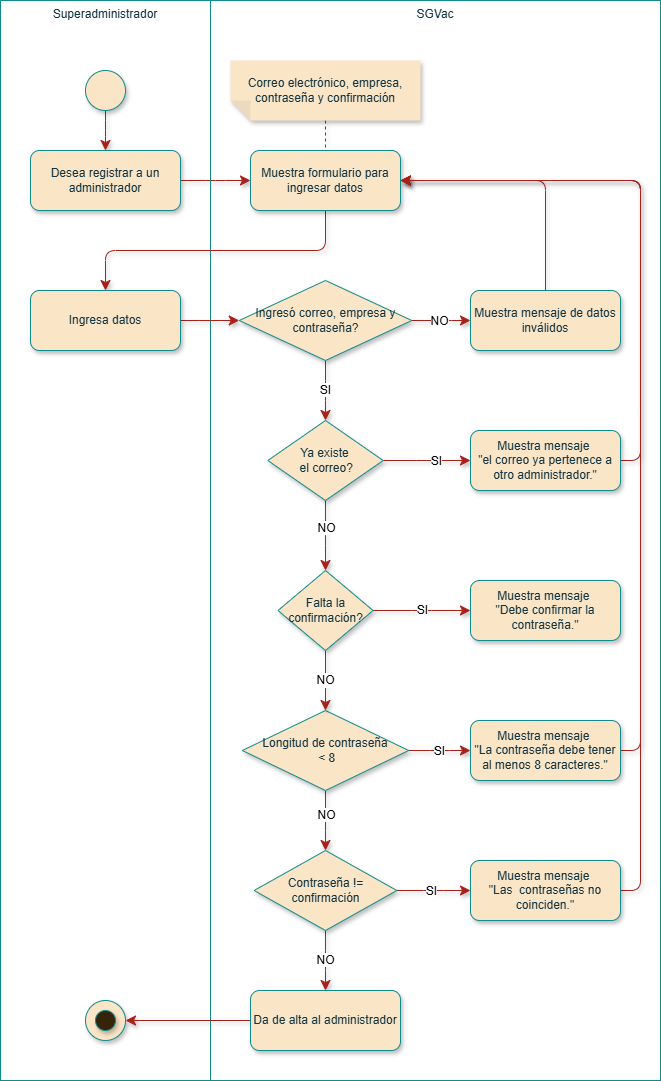

The diagram above was exported from draw.io. Its source (the exported page's mxGraphModel, read from the mxfile embedded in the PNG):
<mxGraphModel dx="786" dy="423" grid="1" gridSize="10" guides="1" tooltips="1" connect="1" arrows="1" fold="1" page="1" pageScale="1" pageWidth="827" pageHeight="1169" math="0" shadow="0">
  <root>
    <mxCell id="0" />
    <mxCell id="1" parent="0" />
    <mxCell id="IVUfIxKTZZv3_LD7kG5y-6" parent="1" style="rounded=0;whiteSpace=wrap;strokeColor=#0F8B8D;fontColor=#143642;fillColor=none;verticalAlign=top;fontFamily=Arial;labelBackgroundColor=none;html=1;" value="Superadministrador" vertex="1">
      <mxGeometry height="1080" width="210" x="20" y="40" as="geometry" />
    </mxCell>
    <mxCell id="vX0-nyg-rzqHEZjBwQVW-1" edge="1" parent="1" source="IVUfIxKTZZv3_LD7kG5y-1" style="edgeStyle=elbowEdgeStyle;shape=connector;curved=0;rounded=1;orthogonalLoop=1;jettySize=auto;elbow=vertical;html=1;strokeColor=#A8201A;align=center;verticalAlign=middle;fontFamily=Arial;fontSize=12;fontColor=default;labelBackgroundColor=none;resizable=0;startSize=8;endArrow=classic;endSize=8;shadow=1;" target="IVUfIxKTZZv3_LD7kG5y-2" value="">
      <mxGeometry relative="1" as="geometry" />
    </mxCell>
    <mxCell id="IVUfIxKTZZv3_LD7kG5y-1" parent="1" style="ellipse;whiteSpace=wrap;aspect=fixed;rounded=1;labelBackgroundColor=none;fillColor=#FAE5C7;strokeColor=#0F8B8D;fontColor=#143642;fontFamily=Arial;html=1;shadow=1;" value="" vertex="1">
      <mxGeometry height="40" width="40" x="105" y="110" as="geometry" />
    </mxCell>
    <mxCell id="XaGkbeAYPzQFVitOS1kv-1" edge="1" parent="1" source="IVUfIxKTZZv3_LD7kG5y-2" style="edgeStyle=elbowEdgeStyle;shape=connector;curved=0;rounded=1;orthogonalLoop=1;jettySize=auto;elbow=vertical;html=1;shadow=1;strokeColor=#A8201A;align=center;verticalAlign=middle;fontFamily=Arial;fontSize=12;fontColor=default;labelBackgroundColor=none;resizable=0;startSize=8;endArrow=classic;endSize=8;" target="0zscgz5cWm1JYymeTCS0-1" value="">
      <mxGeometry relative="1" as="geometry" />
    </mxCell>
    <mxCell id="IVUfIxKTZZv3_LD7kG5y-2" parent="1" style="rounded=1;whiteSpace=wrap;labelBackgroundColor=none;fillColor=#FAE5C7;strokeColor=#0F8B8D;fontColor=#143642;fontFamily=Arial;html=1;shadow=1;" value="Desea registrar a un administrador" vertex="1">
      <mxGeometry height="60" width="150" x="50" y="190" as="geometry" />
    </mxCell>
    <mxCell id="DNTc8l9gZBxjtoVxKWfF-1" parent="1" style="rounded=0;whiteSpace=wrap;strokeColor=#0F8B8D;fontColor=#143642;fillColor=none;verticalAlign=top;fontFamily=Arial;labelBackgroundColor=none;html=1;" value="SGVac" vertex="1">
      <mxGeometry height="1080" width="450" x="230" y="40" as="geometry" />
    </mxCell>
    <mxCell id="XaGkbeAYPzQFVitOS1kv-3" edge="1" parent="1" source="0zscgz5cWm1JYymeTCS0-1" style="edgeStyle=elbowEdgeStyle;shape=connector;curved=0;rounded=1;orthogonalLoop=1;jettySize=auto;elbow=vertical;html=1;shadow=1;strokeColor=#A8201A;align=center;verticalAlign=middle;fontFamily=Arial;fontSize=12;fontColor=default;labelBackgroundColor=none;resizable=0;startSize=8;endArrow=classic;endSize=8;" target="XaGkbeAYPzQFVitOS1kv-2">
      <mxGeometry relative="1" as="geometry" />
    </mxCell>
    <mxCell id="0zscgz5cWm1JYymeTCS0-1" parent="1" style="rounded=1;whiteSpace=wrap;labelBackgroundColor=none;fillColor=#FAE5C7;strokeColor=#0F8B8D;fontColor=#143642;fontFamily=Arial;html=1;shadow=1;" value="Muestra formulario para ingresar datos" vertex="1">
      <mxGeometry height="60" width="150" x="270" y="190" as="geometry" />
    </mxCell>
    <mxCell id="XaGkbeAYPzQFVitOS1kv-21" edge="1" parent="1" source="nNrUFF6f1n4sBPa7KNR9-2" style="edgeStyle=elbowEdgeStyle;shape=connector;curved=0;rounded=1;orthogonalLoop=1;jettySize=auto;elbow=horizontal;html=1;shadow=1;strokeColor=#A8201A;align=center;verticalAlign=middle;fontFamily=Arial;fontSize=12;fontColor=default;labelBackgroundColor=none;resizable=0;startSize=8;endArrow=classic;endSize=8;" target="XaGkbeAYPzQFVitOS1kv-20">
      <mxGeometry relative="1" as="geometry" />
    </mxCell>
    <mxCell id="XaGkbeAYPzQFVitOS1kv-29" connectable="0" parent="XaGkbeAYPzQFVitOS1kv-21" style="edgeLabel;html=1;align=center;verticalAlign=middle;resizable=0;points=[];fontSize=12;strokeColor=#0F8B8D;fontFamily=Arial;fontColor=default;labelBackgroundColor=none;fillColor=#FAE5C7;" value="&lt;span style=&quot;background-color: light-dark(#ffffff, var(--ge-dark-color, #121212));&quot;&gt;NO&lt;/span&gt;" vertex="1">
      <mxGeometry relative="1" x="-0.0975" as="geometry">
        <mxPoint as="offset" />
      </mxGeometry>
    </mxCell>
    <mxCell id="XaGkbeAYPzQFVitOS1kv-31" edge="1" parent="1" source="nNrUFF6f1n4sBPa7KNR9-2" style="edgeStyle=elbowEdgeStyle;shape=connector;curved=0;rounded=1;orthogonalLoop=1;jettySize=auto;elbow=vertical;html=1;shadow=1;strokeColor=#A8201A;align=center;verticalAlign=middle;fontFamily=Arial;fontSize=12;fontColor=default;labelBackgroundColor=none;resizable=0;startSize=8;endArrow=classic;endSize=8;" target="XaGkbeAYPzQFVitOS1kv-17" value="&lt;span style=&quot;background-color: light-dark(#ffffff, var(--ge-dark-color, #121212));&quot;&gt;SI&lt;/span&gt;">
      <mxGeometry relative="1" x="0.0003" as="geometry">
        <mxPoint as="offset" />
      </mxGeometry>
    </mxCell>
    <mxCell id="nNrUFF6f1n4sBPa7KNR9-2" parent="1" style="rhombus;whiteSpace=wrap;strokeColor=#0F8B8D;fontFamily=Arial;fontSize=12;fontColor=#143642;labelBackgroundColor=none;fillColor=#FAE5C7;textDirection=ltr;html=1;shadow=1;" value="Ingresó correo, empresa y contraseña?" vertex="1">
      <mxGeometry height="80" width="172.5" x="258.75" y="320" as="geometry" />
    </mxCell>
    <mxCell id="XaGkbeAYPzQFVitOS1kv-16" edge="1" parent="1" source="XaGkbeAYPzQFVitOS1kv-2" style="edgeStyle=elbowEdgeStyle;shape=connector;curved=0;rounded=1;orthogonalLoop=1;jettySize=auto;elbow=vertical;html=1;shadow=1;strokeColor=#A8201A;align=center;verticalAlign=middle;fontFamily=Arial;fontSize=12;fontColor=default;labelBackgroundColor=none;resizable=0;startSize=8;endArrow=classic;endSize=8;" target="nNrUFF6f1n4sBPa7KNR9-2" value="">
      <mxGeometry relative="1" as="geometry" />
    </mxCell>
    <mxCell id="XaGkbeAYPzQFVitOS1kv-2" parent="1" style="rounded=1;whiteSpace=wrap;labelBackgroundColor=none;fillColor=#FAE5C7;strokeColor=#0F8B8D;fontColor=#143642;fontFamily=Arial;html=1;shadow=1;" value="Ingresa datos" vertex="1">
      <mxGeometry height="60" width="150" x="50" y="330" as="geometry" />
    </mxCell>
    <mxCell id="XaGkbeAYPzQFVitOS1kv-15" edge="1" parent="1" source="XaGkbeAYPzQFVitOS1kv-8" style="shape=connector;rounded=1;orthogonalLoop=1;jettySize=auto;elbow=vertical;html=1;shadow=1;strokeColor=#A8201A;align=center;verticalAlign=middle;fontFamily=Arial;fontSize=12;fontColor=default;labelBackgroundColor=none;resizable=0;startSize=8;endArrow=none;endSize=8;endFill=0;dashed=1;" target="0zscgz5cWm1JYymeTCS0-1" value="">
      <mxGeometry relative="1" as="geometry" />
    </mxCell>
    <mxCell id="XaGkbeAYPzQFVitOS1kv-8" parent="1" style="shape=note;whiteSpace=wrap;html=1;backgroundOutline=1;fontColor=#143642;darkOpacity=0.05;fillColor=#FAE5C7;strokeColor=none;fillStyle=solid;direction=west;gradientDirection=north;shadow=1;size=20;pointerEvents=1;labelBackgroundColor=none;fontFamily=Arial;" value="&lt;font&gt;Correo electrónico, empresa, contraseña y confirmación&lt;/font&gt;" vertex="1">
      <mxGeometry height="60" width="190" x="250" y="100" as="geometry" />
    </mxCell>
    <mxCell id="XaGkbeAYPzQFVitOS1kv-33" edge="1" parent="1" source="XaGkbeAYPzQFVitOS1kv-17" style="edgeStyle=elbowEdgeStyle;shape=connector;curved=0;rounded=1;orthogonalLoop=1;jettySize=auto;elbow=vertical;html=1;shadow=1;strokeColor=#A8201A;align=center;verticalAlign=middle;fontFamily=Arial;fontSize=12;fontColor=default;labelBackgroundColor=none;resizable=0;startSize=8;endArrow=classic;endSize=8;" target="XaGkbeAYPzQFVitOS1kv-32" value="">
      <mxGeometry relative="1" as="geometry" />
    </mxCell>
    <mxCell id="XaGkbeAYPzQFVitOS1kv-35" connectable="0" parent="XaGkbeAYPzQFVitOS1kv-33" style="edgeLabel;html=1;align=center;verticalAlign=middle;resizable=0;points=[];fontSize=12;strokeColor=#0F8B8D;fontFamily=Arial;fontColor=default;labelBackgroundColor=none;fillColor=#FAE5C7;" value="&lt;span style=&quot;background-color: light-dark(#ffffff, var(--ge-dark-color, #121212));&quot;&gt;SI&lt;/span&gt;" vertex="1">
      <mxGeometry relative="1" x="-0.289" y="-1" as="geometry">
        <mxPoint x="22" y="-1" as="offset" />
      </mxGeometry>
    </mxCell>
    <mxCell id="XaGkbeAYPzQFVitOS1kv-38" edge="1" parent="1" source="XaGkbeAYPzQFVitOS1kv-17" style="edgeStyle=elbowEdgeStyle;shape=connector;curved=0;rounded=1;orthogonalLoop=1;jettySize=auto;elbow=vertical;html=1;shadow=1;strokeColor=#A8201A;align=center;verticalAlign=middle;fontFamily=Arial;fontSize=12;fontColor=default;labelBackgroundColor=none;resizable=0;startSize=8;endArrow=classic;endSize=8;entryX=0.5;entryY=0;entryDx=0;entryDy=0;" target="m5apbkuJhZvFJ7Ny_5fc-2" value="">
      <mxGeometry relative="1" as="geometry">
        <mxPoint x="340" y="590" as="targetPoint" />
      </mxGeometry>
    </mxCell>
    <mxCell id="XaGkbeAYPzQFVitOS1kv-42" connectable="0" parent="XaGkbeAYPzQFVitOS1kv-38" style="edgeLabel;html=1;align=center;verticalAlign=middle;resizable=0;points=[];fontSize=12;strokeColor=#0F8B8D;fontFamily=Arial;fontColor=default;labelBackgroundColor=none;fillColor=#FAE5C7;" value="&lt;span style=&quot;background-color: light-dark(#ffffff, var(--ge-dark-color, #121212));&quot;&gt;NO&lt;/span&gt;" vertex="1">
      <mxGeometry relative="1" x="-0.2144" y="1" as="geometry">
        <mxPoint as="offset" />
      </mxGeometry>
    </mxCell>
    <mxCell id="XaGkbeAYPzQFVitOS1kv-17" parent="1" style="rhombus;whiteSpace=wrap;strokeColor=#0F8B8D;fontFamily=Arial;fontSize=12;fontColor=#143642;labelBackgroundColor=none;fillColor=#FAE5C7;textDirection=ltr;html=1;shadow=1;" value="Ya existe&lt;div&gt;&amp;nbsp;el correo?&lt;/div&gt;" vertex="1">
      <mxGeometry height="80" width="115.31" x="287.34" y="460" as="geometry" />
    </mxCell>
    <mxCell id="XaGkbeAYPzQFVitOS1kv-24" edge="1" parent="1" source="XaGkbeAYPzQFVitOS1kv-20" style="edgeStyle=elbowEdgeStyle;shape=connector;curved=0;rounded=1;orthogonalLoop=1;jettySize=auto;elbow=vertical;html=1;entryX=1;entryY=0.5;entryDx=0;entryDy=0;shadow=1;strokeColor=#A8201A;align=center;verticalAlign=middle;fontFamily=Arial;fontSize=12;fontColor=default;labelBackgroundColor=none;resizable=0;startSize=8;endArrow=classic;endSize=8;" target="0zscgz5cWm1JYymeTCS0-1">
      <mxGeometry relative="1" as="geometry">
        <Array as="points">
          <mxPoint x="565" y="220" />
        </Array>
      </mxGeometry>
    </mxCell>
    <mxCell id="XaGkbeAYPzQFVitOS1kv-20" parent="1" style="rounded=1;whiteSpace=wrap;labelBackgroundColor=none;fillColor=#FAE5C7;strokeColor=#0F8B8D;fontColor=#143642;fontFamily=Arial;html=1;shadow=1;" value="Muestra mensaje de datos inválidos" vertex="1">
      <mxGeometry height="60" width="150" x="490" y="330" as="geometry" />
    </mxCell>
    <mxCell id="XaGkbeAYPzQFVitOS1kv-28" connectable="0" parent="1" style="group;fontFamily=Arial;" value="" vertex="1">
      <mxGeometry height="40" width="40" x="105" y="1040" as="geometry" />
    </mxCell>
    <mxCell id="XaGkbeAYPzQFVitOS1kv-12" parent="XaGkbeAYPzQFVitOS1kv-28" style="ellipse;whiteSpace=wrap;aspect=fixed;rounded=1;labelBackgroundColor=none;fillColor=#FAE5C7;strokeColor=#0F8B8D;fontColor=#143642;fontFamily=Arial;html=1;shadow=1;" value="" vertex="1">
      <mxGeometry height="40" width="40" as="geometry" />
    </mxCell>
    <mxCell id="XaGkbeAYPzQFVitOS1kv-13" parent="XaGkbeAYPzQFVitOS1kv-28" style="ellipse;whiteSpace=wrap;aspect=fixed;rounded=1;labelBackgroundColor=none;fillColor=light-dark(#36240A,#FAE5C7);strokeColor=#0F8B8D;fontColor=#143642;fontFamily=Arial;html=1;shadow=1;" value="" vertex="1">
      <mxGeometry height="20" width="20" x="10" y="10" as="geometry" />
    </mxCell>
    <mxCell id="XaGkbeAYPzQFVitOS1kv-34" edge="1" parent="1" source="XaGkbeAYPzQFVitOS1kv-32" style="edgeStyle=elbowEdgeStyle;shape=connector;curved=0;rounded=1;orthogonalLoop=1;jettySize=auto;elbow=vertical;html=1;entryX=1;entryY=0.5;entryDx=0;entryDy=0;shadow=1;strokeColor=#A8201A;align=center;verticalAlign=middle;fontFamily=Arial;fontSize=12;fontColor=default;labelBackgroundColor=none;resizable=0;startSize=8;endArrow=classic;endSize=8;" target="0zscgz5cWm1JYymeTCS0-1">
      <mxGeometry relative="1" as="geometry">
        <Array as="points">
          <mxPoint x="660" y="360" />
        </Array>
      </mxGeometry>
    </mxCell>
    <mxCell id="XaGkbeAYPzQFVitOS1kv-32" parent="1" style="rounded=1;whiteSpace=wrap;labelBackgroundColor=none;fillColor=#FAE5C7;strokeColor=#0F8B8D;fontColor=#143642;fontFamily=Arial;html=1;shadow=1;" value="Muestra mensaje&amp;nbsp;&lt;div&gt;&quot;el correo ya pertenece a otro administrador.&quot;&lt;/div&gt;" vertex="1">
      <mxGeometry height="60" width="150" x="490" y="470" as="geometry" />
    </mxCell>
    <mxCell id="XaGkbeAYPzQFVitOS1kv-47" edge="1" parent="1" source="XaGkbeAYPzQFVitOS1kv-49" style="edgeStyle=elbowEdgeStyle;shape=connector;curved=0;rounded=1;orthogonalLoop=1;jettySize=auto;elbow=horizontal;html=1;shadow=1;strokeColor=#A8201A;align=center;verticalAlign=middle;fontFamily=Arial;fontSize=12;fontColor=default;labelBackgroundColor=none;resizable=0;startSize=8;endArrow=classic;endSize=8;" target="XaGkbeAYPzQFVitOS1kv-50" value="">
      <mxGeometry relative="1" as="geometry" />
    </mxCell>
    <mxCell id="XaGkbeAYPzQFVitOS1kv-48" connectable="0" parent="XaGkbeAYPzQFVitOS1kv-47" style="edgeLabel;html=1;align=center;verticalAlign=middle;resizable=0;points=[];fontSize=12;strokeColor=#0F8B8D;fontFamily=Arial;fontColor=default;labelBackgroundColor=none;fillColor=#FAE5C7;" value="&lt;span style=&quot;background-color: light-dark(#ffffff, var(--ge-dark-color, #121212));&quot;&gt;SI&lt;/span&gt;" vertex="1">
      <mxGeometry relative="1" x="-0.2992" y="2" as="geometry">
        <mxPoint x="8" y="2" as="offset" />
      </mxGeometry>
    </mxCell>
    <mxCell id="XaGkbeAYPzQFVitOS1kv-56" edge="1" parent="1" source="XaGkbeAYPzQFVitOS1kv-49" style="edgeStyle=elbowEdgeStyle;shape=connector;curved=0;rounded=1;orthogonalLoop=1;jettySize=auto;elbow=vertical;html=1;shadow=1;strokeColor=#A8201A;align=center;verticalAlign=middle;fontFamily=Arial;fontSize=12;fontColor=default;labelBackgroundColor=none;resizable=0;startSize=8;endArrow=classic;endSize=8;" target="XaGkbeAYPzQFVitOS1kv-54" value="">
      <mxGeometry relative="1" as="geometry" />
    </mxCell>
    <mxCell id="XaGkbeAYPzQFVitOS1kv-60" connectable="0" parent="XaGkbeAYPzQFVitOS1kv-56" style="edgeLabel;html=1;align=center;verticalAlign=middle;resizable=0;points=[];fontSize=12;strokeColor=#0F8B8D;fontFamily=Arial;fontColor=default;labelBackgroundColor=none;fillColor=#FAE5C7;" value="&lt;span style=&quot;background-color: light-dark(#ffffff, var(--ge-dark-color, #121212));&quot;&gt;NO&lt;/span&gt;" vertex="1">
      <mxGeometry relative="1" x="-0.2067" as="geometry">
        <mxPoint as="offset" />
      </mxGeometry>
    </mxCell>
    <mxCell id="XaGkbeAYPzQFVitOS1kv-49" parent="1" style="rhombus;whiteSpace=wrap;strokeColor=#0F8B8D;fontFamily=Arial;fontSize=12;fontColor=#143642;labelBackgroundColor=none;fillColor=#FAE5C7;textDirection=ltr;html=1;shadow=1;" value="Longitud de contraseña&lt;div&gt;&amp;nbsp;&amp;lt; 8&lt;/div&gt;" vertex="1">
      <mxGeometry height="80" width="166.33" x="261.84" y="750" as="geometry" />
    </mxCell>
    <mxCell id="enbMYnICaPQ543zTofBo-1" edge="1" parent="1" source="XaGkbeAYPzQFVitOS1kv-50" style="edgeStyle=elbowEdgeStyle;shape=connector;curved=0;rounded=1;orthogonalLoop=1;jettySize=auto;elbow=vertical;html=1;entryX=1;entryY=0.5;entryDx=0;entryDy=0;shadow=1;strokeColor=#A8201A;align=center;verticalAlign=middle;fontFamily=Arial;fontSize=12;fontColor=default;labelBackgroundColor=default;resizable=0;startSize=8;endArrow=classic;endSize=8;" target="0zscgz5cWm1JYymeTCS0-1">
      <mxGeometry relative="1" as="geometry">
        <Array as="points">
          <mxPoint x="660" y="480" />
        </Array>
      </mxGeometry>
    </mxCell>
    <mxCell id="XaGkbeAYPzQFVitOS1kv-50" parent="1" style="rounded=1;whiteSpace=wrap;labelBackgroundColor=none;fillColor=#FAE5C7;strokeColor=#0F8B8D;fontColor=#143642;fontFamily=Arial;html=1;shadow=1;" value="Muestra mensaje&amp;nbsp;&lt;div&gt;&quot;La contraseña debe tener al menos 8 caracteres.&quot;&lt;/div&gt;" vertex="1">
      <mxGeometry height="60" width="150" x="490.00000000000006" y="760" as="geometry" />
    </mxCell>
    <mxCell id="XaGkbeAYPzQFVitOS1kv-52" edge="1" parent="1" source="XaGkbeAYPzQFVitOS1kv-54" style="edgeStyle=elbowEdgeStyle;shape=connector;curved=0;rounded=1;orthogonalLoop=1;jettySize=auto;elbow=horizontal;html=1;shadow=1;strokeColor=#A8201A;align=center;verticalAlign=middle;fontFamily=Arial;fontSize=12;fontColor=default;labelBackgroundColor=none;resizable=0;startSize=8;endArrow=classic;endSize=8;" target="XaGkbeAYPzQFVitOS1kv-55" value="">
      <mxGeometry relative="1" as="geometry" />
    </mxCell>
    <mxCell id="XaGkbeAYPzQFVitOS1kv-53" connectable="0" parent="XaGkbeAYPzQFVitOS1kv-52" style="edgeLabel;html=1;align=center;verticalAlign=middle;resizable=0;points=[];fontSize=12;strokeColor=#0F8B8D;fontFamily=Arial;fontColor=default;labelBackgroundColor=none;fillColor=#FAE5C7;" value="&lt;span style=&quot;background-color: light-dark(#ffffff, var(--ge-dark-color, #121212));&quot;&gt;SI&lt;/span&gt;" vertex="1">
      <mxGeometry relative="1" x="-0.2992" y="2" as="geometry">
        <mxPoint x="8" y="2" as="offset" />
      </mxGeometry>
    </mxCell>
    <mxCell id="XaGkbeAYPzQFVitOS1kv-64" edge="1" parent="1" source="XaGkbeAYPzQFVitOS1kv-54" style="edgeStyle=elbowEdgeStyle;shape=connector;curved=0;rounded=1;orthogonalLoop=1;jettySize=auto;elbow=vertical;html=1;shadow=1;strokeColor=#A8201A;align=center;verticalAlign=middle;fontFamily=Arial;fontSize=12;fontColor=default;labelBackgroundColor=none;resizable=0;startSize=8;endArrow=classic;endSize=8;" target="XaGkbeAYPzQFVitOS1kv-61" value="">
      <mxGeometry relative="1" as="geometry" />
    </mxCell>
    <mxCell id="XaGkbeAYPzQFVitOS1kv-65" connectable="0" parent="XaGkbeAYPzQFVitOS1kv-64" style="edgeLabel;html=1;align=center;verticalAlign=middle;resizable=0;points=[];fontSize=12;strokeColor=#0F8B8D;fontFamily=Arial;fontColor=default;labelBackgroundColor=none;fillColor=#FAE5C7;" value="&lt;span style=&quot;background-color: light-dark(#ffffff, var(--ge-dark-color, #121212));&quot;&gt;NO&lt;/span&gt;" vertex="1">
      <mxGeometry relative="1" x="-0.0282" as="geometry">
        <mxPoint as="offset" />
      </mxGeometry>
    </mxCell>
    <mxCell id="XaGkbeAYPzQFVitOS1kv-54" parent="1" style="rhombus;whiteSpace=wrap;strokeColor=#0F8B8D;fontFamily=Arial;fontSize=12;fontColor=#143642;labelBackgroundColor=none;fillColor=#FAE5C7;textDirection=ltr;html=1;shadow=1;" value="Contraseña != confirmación" vertex="1">
      <mxGeometry height="80" width="142.66" x="273.66" y="890" as="geometry" />
    </mxCell>
    <mxCell id="enbMYnICaPQ543zTofBo-2" edge="1" parent="1" source="XaGkbeAYPzQFVitOS1kv-55" style="edgeStyle=elbowEdgeStyle;shape=connector;curved=0;rounded=1;orthogonalLoop=1;jettySize=auto;elbow=vertical;html=1;entryX=1;entryY=0.5;entryDx=0;entryDy=0;shadow=1;strokeColor=#A8201A;align=center;verticalAlign=middle;fontFamily=Arial;fontSize=12;fontColor=default;labelBackgroundColor=default;resizable=0;startSize=8;endArrow=classic;endSize=8;" target="0zscgz5cWm1JYymeTCS0-1">
      <mxGeometry relative="1" as="geometry">
        <Array as="points">
          <mxPoint x="660" y="590" />
        </Array>
      </mxGeometry>
    </mxCell>
    <mxCell id="XaGkbeAYPzQFVitOS1kv-55" parent="1" style="rounded=1;whiteSpace=wrap;labelBackgroundColor=none;fillColor=#FAE5C7;strokeColor=#0F8B8D;fontColor=#143642;fontFamily=Arial;html=1;shadow=1;" value="Muestra mensaje&amp;nbsp;&lt;div&gt;&quot;Las&amp;nbsp; contraseñas no coinciden.&quot;&lt;/div&gt;" vertex="1">
      <mxGeometry height="60" width="150" x="490.00000000000006" y="900" as="geometry" />
    </mxCell>
    <mxCell id="XaGkbeAYPzQFVitOS1kv-63" edge="1" parent="1" source="XaGkbeAYPzQFVitOS1kv-61" style="edgeStyle=elbowEdgeStyle;shape=connector;curved=0;rounded=1;orthogonalLoop=1;jettySize=auto;elbow=vertical;html=1;shadow=1;strokeColor=#A8201A;align=center;verticalAlign=middle;fontFamily=Arial;fontSize=12;fontColor=default;labelBackgroundColor=none;resizable=0;startSize=8;endArrow=classic;endSize=8;entryX=1;entryY=0.5;entryDx=0;entryDy=0;" target="XaGkbeAYPzQFVitOS1kv-12" value="">
      <mxGeometry relative="1" as="geometry" />
    </mxCell>
    <mxCell id="XaGkbeAYPzQFVitOS1kv-61" parent="1" style="rounded=1;whiteSpace=wrap;labelBackgroundColor=none;fillColor=#FAE5C7;strokeColor=#0F8B8D;fontColor=#143642;fontFamily=Arial;html=1;shadow=1;" value="Da de alta al administrador" vertex="1">
      <mxGeometry height="60" width="150" x="270.00000000000006" y="1030" as="geometry" />
    </mxCell>
    <mxCell id="m5apbkuJhZvFJ7Ny_5fc-1" edge="1" parent="1" source="m5apbkuJhZvFJ7Ny_5fc-2" style="edgeStyle=elbowEdgeStyle;shape=connector;curved=0;rounded=1;orthogonalLoop=1;jettySize=auto;elbow=horizontal;html=1;shadow=1;strokeColor=#A8201A;align=center;verticalAlign=middle;fontFamily=Arial;fontSize=12;fontColor=default;labelBackgroundColor=default;resizable=0;startSize=8;endArrow=classic;endSize=8;entryX=0;entryY=0.5;entryDx=0;entryDy=0;exitX=1;exitY=0.5;exitDx=0;exitDy=0;" target="m5apbkuJhZvFJ7Ny_5fc-3" value="SI">
      <mxGeometry relative="1" as="geometry" />
    </mxCell>
    <mxCell id="m5apbkuJhZvFJ7Ny_5fc-5" edge="1" parent="1" source="m5apbkuJhZvFJ7Ny_5fc-2" style="edgeStyle=elbowEdgeStyle;shape=connector;curved=0;rounded=1;orthogonalLoop=1;jettySize=auto;elbow=horizontal;html=1;exitX=0.5;exitY=1;exitDx=0;exitDy=0;entryX=0.5;entryY=0;entryDx=0;entryDy=0;shadow=1;strokeColor=#A8201A;align=center;verticalAlign=middle;fontFamily=Arial;fontSize=12;fontColor=default;labelBackgroundColor=default;resizable=0;startSize=8;endArrow=classic;endSize=8;" target="XaGkbeAYPzQFVitOS1kv-49" value="NO">
      <mxGeometry relative="1" as="geometry" />
    </mxCell>
    <mxCell id="m5apbkuJhZvFJ7Ny_5fc-2" parent="1" style="rhombus;whiteSpace=wrap;strokeColor=#0F8B8D;fontFamily=Arial;fontSize=12;fontColor=#143642;labelBackgroundColor=none;fillColor=#FAE5C7;textDirection=ltr;html=1;shadow=1;" value="Falta la confirmación?" vertex="1">
      <mxGeometry height="80" width="95" x="297.5" y="610" as="geometry" />
    </mxCell>
    <mxCell id="m5apbkuJhZvFJ7Ny_5fc-3" parent="1" style="rounded=1;whiteSpace=wrap;labelBackgroundColor=none;fillColor=#FAE5C7;strokeColor=#0F8B8D;fontColor=#143642;fontFamily=Arial;html=1;shadow=1;" value="Muestra mensaje&amp;nbsp;&lt;div&gt;&quot;Debe confirmar la contraseña.&quot;&lt;/div&gt;" vertex="1">
      <mxGeometry height="60" width="150" x="490" y="620" as="geometry" />
    </mxCell>
  </root>
</mxGraphModel>